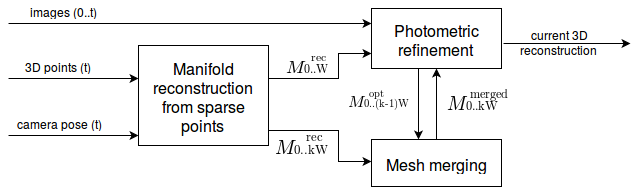

The diagram above was exported from draw.io. Its source (the exported page's mxGraphModel, read from the mxfile embedded in the PNG):
<mxGraphModel dx="1601" dy="889" grid="1" gridSize="10" guides="1" tooltips="1" connect="1" arrows="1" fold="1" page="1" pageScale="1" pageWidth="826" pageHeight="1169" background="#ffffff" math="0" shadow="0">
  <root>
    <mxCell id="0" />
    <mxCell id="1" parent="0" />
    <mxCell id="2" value="Manifold reconstruction from sparse points&lt;br&gt;" style="whiteSpace=wrap;html=1;fontFamily=Helvetica;fontSize=16;" vertex="1" parent="1">
      <mxGeometry x="430" y="942" width="130" height="100" as="geometry" />
    </mxCell>
    <mxCell id="3" value="Mesh merging&lt;br&gt;" style="whiteSpace=wrap;html=1;fontFamily=Helvetica;fontSize=16;" vertex="1" parent="1">
      <mxGeometry x="663" y="1036" width="130" height="47" as="geometry" />
    </mxCell>
    <mxCell id="4" style="edgeStyle=orthogonalEdgeStyle;rounded=0;html=1;jettySize=auto;orthogonalLoop=1;fontFamily=Helvetica;fontSize=16;" edge="1" source="2" target="3" parent="1">
      <mxGeometry x="560" y="967" as="geometry">
        <Array as="points">
          <mxPoint x="630" y="1027" />
          <mxPoint x="630" y="1058" />
        </Array>
      </mxGeometry>
    </mxCell>
    <mxCell id="5" style="edgeStyle=orthogonalEdgeStyle;rounded=0;html=1;entryX=0;entryY=0.75;jettySize=auto;orthogonalLoop=1;fontFamily=Helvetica;fontSize=16;exitX=0.999;exitY=0.331;exitPerimeter=0;" edge="1" source="2" target="15" parent="1">
      <mxGeometry x="495" y="1027" as="geometry">
        <mxPoint x="495" y="1027" as="sourcePoint" />
        <Array as="points">
          <mxPoint x="630" y="975" />
          <mxPoint x="630" y="950" />
        </Array>
      </mxGeometry>
    </mxCell>
    <mxCell id="6" style="edgeStyle=orthogonalEdgeStyle;rounded=0;html=1;jettySize=auto;orthogonalLoop=1;fontFamily=Helvetica;fontSize=16;exitX=0.75;exitY=0;" edge="1" source="3" target="15" parent="1">
      <mxGeometry x="550" y="1103" as="geometry">
        <Array as="points">
          <mxPoint x="728" y="1036" />
        </Array>
        <mxPoint x="760" y="1037" as="sourcePoint" />
      </mxGeometry>
    </mxCell>
    <mxCell id="7" style="edgeStyle=orthogonalEdgeStyle;rounded=0;html=1;jettySize=auto;orthogonalLoop=1;fontFamily=Helvetica;fontSize=16;exitX=0.5;exitY=1;" edge="1" source="15" target="3" parent="1">
      <mxGeometry x="550" y="1079" as="geometry">
        <Array as="points">
          <mxPoint x="710" y="965" />
        </Array>
      </mxGeometry>
    </mxCell>
    <mxCell id="8" value="" style="endArrow=classic;html=1;fontFamily=Helvetica;fontSize=16;" edge="1" parent="1">
      <mxGeometry x="300" y="975" width="50" height="50" as="geometry">
        <mxPoint x="300" y="975" as="sourcePoint" />
        <mxPoint x="430" y="975" as="targetPoint" />
      </mxGeometry>
    </mxCell>
    <mxCell id="9" value="" style="endArrow=classic;html=1;fontFamily=Helvetica;fontSize=16;" edge="1" parent="1">
      <mxGeometry x="300" y="1032" width="50" height="50" as="geometry">
        <mxPoint x="300" y="1032" as="sourcePoint" />
        <mxPoint x="430" y="1032" as="targetPoint" />
      </mxGeometry>
    </mxCell>
    <mxCell id="10" value="3D points (t)&lt;br&gt;" style="text;html=1;strokeColor=none;fillColor=none;align=center;verticalAlign=middle;whiteSpace=wrap;overflow=hidden;fontFamily=Helvetica;fontSize=12;" vertex="1" parent="1">
      <mxGeometry x="304" y="953" width="90" height="20" as="geometry" />
    </mxCell>
    <mxCell id="11" value="camera pose (t)&lt;br&gt;" style="text;html=1;strokeColor=none;fillColor=none;align=center;verticalAlign=middle;whiteSpace=wrap;overflow=hidden;fontFamily=Helvetica;fontSize=12;" vertex="1" parent="1">
      <mxGeometry x="300" y="1010" width="100" height="20" as="geometry" />
    </mxCell>
    <mxCell id="12" value="images (0..t)&lt;br&gt;" style="text;html=1;strokeColor=none;fillColor=none;align=center;verticalAlign=middle;whiteSpace=wrap;overflow=hidden;fontFamily=Helvetica;fontSize=12;" vertex="1" parent="1">
      <mxGeometry x="304" y="898" width="100" height="20" as="geometry" />
    </mxCell>
    <mxCell id="13" value="" style="endArrow=classic;html=1;fontFamily=Helvetica;fontSize=16;" edge="1" parent="1">
      <mxGeometry x="891" y="940" width="50" height="50" as="geometry">
        <mxPoint x="795" y="940" as="sourcePoint" />
        <mxPoint x="922" y="940" as="targetPoint" />
      </mxGeometry>
    </mxCell>
    <mxCell id="14" value="current 3D reconstruction&lt;br&gt;" style="text;html=1;strokeColor=none;fillColor=none;align=center;verticalAlign=middle;whiteSpace=wrap;overflow=hidden;fontFamily=Helvetica;fontSize=12;" vertex="1" parent="1">
      <mxGeometry x="801" y="912" width="100" height="52" as="geometry" />
    </mxCell>
    <mxCell id="15" value="Photometric refinement&lt;br&gt;" style="whiteSpace=wrap;html=1;fontFamily=Helvetica;fontSize=16;" vertex="1" parent="1">
      <mxGeometry x="663" y="905" width="130" height="60" as="geometry" />
    </mxCell>
    <mxCell id="16" value="" style="endArrow=classic;html=1;fontFamily=Helvetica;fontSize=16;entryX=0;entryY=0.25;" edge="1" target="15" parent="1">
      <mxGeometry x="300" y="918" width="50" height="50" as="geometry">
        <mxPoint x="300" y="920" as="sourcePoint" />
        <mxPoint x="663" y="920" as="targetPoint" />
      </mxGeometry>
    </mxCell>
    <mxCell id="17" value="" style="shape=image;verticalLabelPosition=bottom;labelBackgroundColor=#ffffff;verticalAlign=top;aspect=fixed;image=data:image/svg+xml,(base64 omitted: 3776 chars);" vertex="1" parent="1">
      <mxGeometry x="737" y="985" width="63" height="25" as="geometry" />
    </mxCell>
    <mxCell id="18" value="" style="shape=image;verticalLabelPosition=bottom;labelBackgroundColor=#ffffff;verticalAlign=top;aspect=fixed;image=data:image/svg+xml,(base64 omitted: 3776 chars);" vertex="1" parent="1">
      <mxGeometry x="567" y="1031" width="52" height="23" as="geometry" />
    </mxCell>
    <mxCell id="19" value="" style="shape=image;verticalLabelPosition=bottom;labelBackgroundColor=#ffffff;verticalAlign=top;aspect=fixed;image=data:image/svg+xml,(base64 omitted: 3776 chars);" vertex="1" parent="1">
      <mxGeometry x="640" y="986" width="60" height="23" as="geometry" />
    </mxCell>
    <mxCell id="20" value="" style="shape=image;verticalLabelPosition=bottom;labelBackgroundColor=#ffffff;verticalAlign=top;aspect=fixed;image=data:image/svg+xml,(base64 omitted: 3764 chars);" vertex="1" parent="1">
      <mxGeometry x="577" y="951" width="42" height="22" as="geometry" />
    </mxCell>
  </root>
</mxGraphModel>